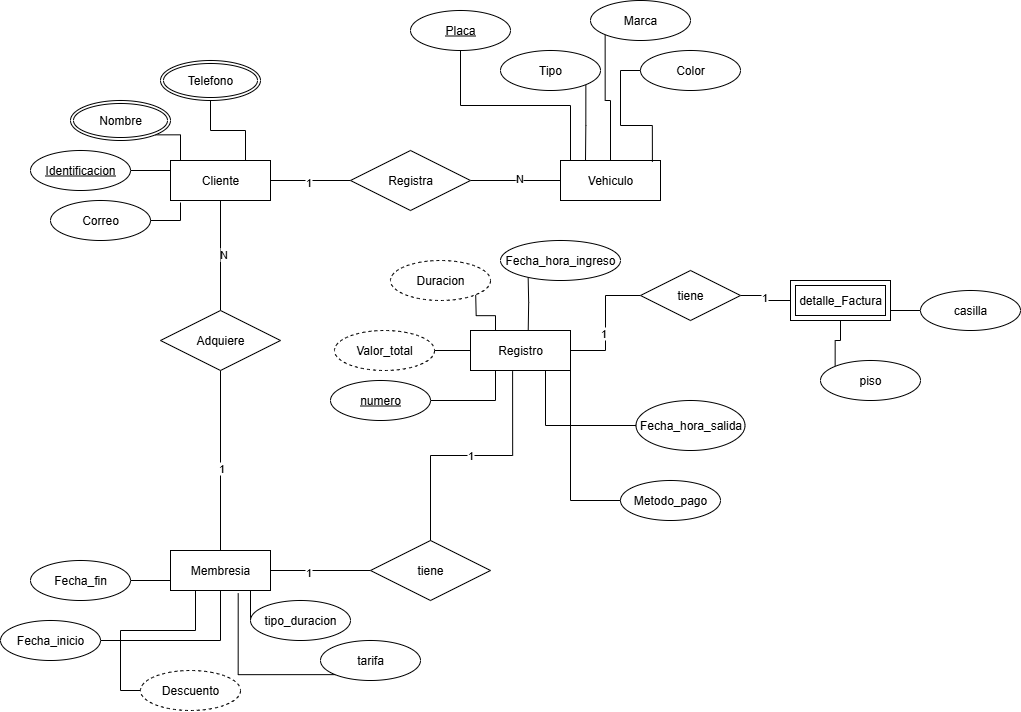

The diagram above was exported from draw.io. Its source (the exported page's mxGraphModel, read from the mxfile embedded in the PNG):
<mxGraphModel dx="1453" dy="788" grid="1" gridSize="10" guides="1" tooltips="1" connect="1" arrows="1" fold="1" page="1" pageScale="1" pageWidth="827" pageHeight="1169" math="0" shadow="0">
  <root>
    <mxCell id="0" />
    <mxCell id="1" parent="0" />
    <mxCell id="4PXN1R6N-ke1ZEh0B4Va-14" style="edgeStyle=orthogonalEdgeStyle;rounded=0;orthogonalLoop=1;jettySize=auto;html=1;exitX=1;exitY=0.5;exitDx=0;exitDy=0;endArrow=none;endFill=0;" parent="1" source="4PXN1R6N-ke1ZEh0B4Va-2" edge="1">
      <mxGeometry relative="1" as="geometry">
        <mxPoint x="430" y="190" as="targetPoint" />
      </mxGeometry>
    </mxCell>
    <mxCell id="4PXN1R6N-ke1ZEh0B4Va-29" value="1" style="edgeLabel;html=1;align=center;verticalAlign=middle;resizable=0;points=[];" parent="4PXN1R6N-ke1ZEh0B4Va-14" vertex="1" connectable="0">
      <mxGeometry x="-0.1056" y="-1" relative="1" as="geometry">
        <mxPoint as="offset" />
      </mxGeometry>
    </mxCell>
    <mxCell id="4PXN1R6N-ke1ZEh0B4Va-2" value="Cliente" style="whiteSpace=wrap;html=1;align=center;" parent="1" vertex="1">
      <mxGeometry x="250" y="170" width="100" height="40" as="geometry" />
    </mxCell>
    <mxCell id="SOjRQuKXjofGix37pY9R-1" style="edgeStyle=orthogonalEdgeStyle;rounded=0;orthogonalLoop=1;jettySize=auto;html=1;exitX=0.5;exitY=1;exitDx=0;exitDy=0;entryX=0.75;entryY=0;entryDx=0;entryDy=0;endArrow=none;endFill=0;" parent="1" target="4PXN1R6N-ke1ZEh0B4Va-2" edge="1" source="SOjRQuKXjofGix37pY9R-49">
      <mxGeometry relative="1" as="geometry">
        <mxPoint x="400" y="125" as="sourcePoint" />
      </mxGeometry>
    </mxCell>
    <mxCell id="4PXN1R6N-ke1ZEh0B4Va-8" value="Correo" style="ellipse;whiteSpace=wrap;html=1;align=center;" parent="1" vertex="1">
      <mxGeometry x="130" y="210" width="100" height="40" as="geometry" />
    </mxCell>
    <mxCell id="4PXN1R6N-ke1ZEh0B4Va-10" style="edgeStyle=orthogonalEdgeStyle;rounded=0;orthogonalLoop=1;jettySize=auto;html=1;exitX=1;exitY=0.5;exitDx=0;exitDy=0;entryX=0;entryY=0.25;entryDx=0;entryDy=0;endArrow=none;endFill=0;" parent="1" source="4PXN1R6N-ke1ZEh0B4Va-9" target="4PXN1R6N-ke1ZEh0B4Va-2" edge="1">
      <mxGeometry relative="1" as="geometry" />
    </mxCell>
    <mxCell id="4PXN1R6N-ke1ZEh0B4Va-9" value="Identificacion" style="ellipse;whiteSpace=wrap;html=1;align=center;fontStyle=4;" parent="1" vertex="1">
      <mxGeometry x="110" y="160" width="100" height="40" as="geometry" />
    </mxCell>
    <mxCell id="4PXN1R6N-ke1ZEh0B4Va-11" style="edgeStyle=orthogonalEdgeStyle;rounded=0;orthogonalLoop=1;jettySize=auto;html=1;exitX=1;exitY=1;exitDx=0;exitDy=0;entryX=0.1;entryY=0;entryDx=0;entryDy=0;entryPerimeter=0;endArrow=none;endFill=0;" parent="1" target="4PXN1R6N-ke1ZEh0B4Va-2" edge="1">
      <mxGeometry relative="1" as="geometry">
        <mxPoint x="234.83928421317069" y="144.3455876171878" as="sourcePoint" />
      </mxGeometry>
    </mxCell>
    <mxCell id="4PXN1R6N-ke1ZEh0B4Va-12" style="edgeStyle=orthogonalEdgeStyle;rounded=0;orthogonalLoop=1;jettySize=auto;html=1;exitX=1;exitY=0.5;exitDx=0;exitDy=0;entryX=0.1;entryY=1.05;entryDx=0;entryDy=0;entryPerimeter=0;endArrow=none;endFill=0;" parent="1" source="4PXN1R6N-ke1ZEh0B4Va-8" target="4PXN1R6N-ke1ZEh0B4Va-2" edge="1">
      <mxGeometry relative="1" as="geometry" />
    </mxCell>
    <mxCell id="4PXN1R6N-ke1ZEh0B4Va-16" style="edgeStyle=orthogonalEdgeStyle;rounded=0;orthogonalLoop=1;jettySize=auto;html=1;exitX=1;exitY=0.5;exitDx=0;exitDy=0;endArrow=none;endFill=0;" parent="1" source="4PXN1R6N-ke1ZEh0B4Va-15" edge="1">
      <mxGeometry relative="1" as="geometry">
        <mxPoint x="640" y="190" as="targetPoint" />
      </mxGeometry>
    </mxCell>
    <mxCell id="WLM_bVgc49vxQSqfVpOC-1" value="N" style="edgeLabel;html=1;align=center;verticalAlign=middle;resizable=0;points=[];" vertex="1" connectable="0" parent="4PXN1R6N-ke1ZEh0B4Va-16">
      <mxGeometry x="0.0498" y="3" relative="1" as="geometry">
        <mxPoint as="offset" />
      </mxGeometry>
    </mxCell>
    <mxCell id="4PXN1R6N-ke1ZEh0B4Va-15" value="Registra" style="shape=rhombus;perimeter=rhombusPerimeter;whiteSpace=wrap;html=1;align=center;" parent="1" vertex="1">
      <mxGeometry x="430" y="160" width="120" height="60" as="geometry" />
    </mxCell>
    <mxCell id="4PXN1R6N-ke1ZEh0B4Va-19" value="Vehiculo" style="whiteSpace=wrap;html=1;align=center;" parent="1" vertex="1">
      <mxGeometry x="640" y="170" width="100" height="40" as="geometry" />
    </mxCell>
    <mxCell id="4PXN1R6N-ke1ZEh0B4Va-60" style="edgeStyle=orthogonalEdgeStyle;rounded=0;orthogonalLoop=1;jettySize=auto;html=1;exitX=1;exitY=1;exitDx=0;exitDy=0;entryX=0.25;entryY=0;entryDx=0;entryDy=0;endArrow=none;endFill=0;" parent="1" source="4PXN1R6N-ke1ZEh0B4Va-21" target="4PXN1R6N-ke1ZEh0B4Va-19" edge="1">
      <mxGeometry relative="1" as="geometry" />
    </mxCell>
    <mxCell id="4PXN1R6N-ke1ZEh0B4Va-21" value="Tipo" style="ellipse;whiteSpace=wrap;html=1;align=center;" parent="1" vertex="1">
      <mxGeometry x="580" y="60" width="100" height="40" as="geometry" />
    </mxCell>
    <mxCell id="4PXN1R6N-ke1ZEh0B4Va-22" value="Color" style="ellipse;whiteSpace=wrap;html=1;align=center;" parent="1" vertex="1">
      <mxGeometry x="720" y="60" width="100" height="40" as="geometry" />
    </mxCell>
    <mxCell id="4PXN1R6N-ke1ZEh0B4Va-65" style="edgeStyle=orthogonalEdgeStyle;rounded=0;orthogonalLoop=1;jettySize=auto;html=1;exitX=0;exitY=1;exitDx=0;exitDy=0;entryX=0.5;entryY=0;entryDx=0;entryDy=0;endArrow=none;endFill=0;" parent="1" source="4PXN1R6N-ke1ZEh0B4Va-23" target="4PXN1R6N-ke1ZEh0B4Va-19" edge="1">
      <mxGeometry relative="1" as="geometry" />
    </mxCell>
    <mxCell id="4PXN1R6N-ke1ZEh0B4Va-23" value="Marca" style="ellipse;whiteSpace=wrap;html=1;align=center;" parent="1" vertex="1">
      <mxGeometry x="670" y="10" width="100" height="40" as="geometry" />
    </mxCell>
    <mxCell id="4PXN1R6N-ke1ZEh0B4Va-59" style="edgeStyle=orthogonalEdgeStyle;rounded=0;orthogonalLoop=1;jettySize=auto;html=1;exitX=0.5;exitY=1;exitDx=0;exitDy=0;entryX=0.1;entryY=0;entryDx=0;entryDy=0;entryPerimeter=0;endArrow=none;endFill=0;" parent="1" target="4PXN1R6N-ke1ZEh0B4Va-19" edge="1" source="4PXN1R6N-ke1ZEh0B4Va-64">
      <mxGeometry relative="1" as="geometry">
        <mxPoint x="625.1857720015937" y="164.20963869295144" as="sourcePoint" />
      </mxGeometry>
    </mxCell>
    <mxCell id="4PXN1R6N-ke1ZEh0B4Va-64" value="Placa" style="ellipse;whiteSpace=wrap;html=1;align=center;fontStyle=4;" parent="1" vertex="1">
      <mxGeometry x="490" y="20" width="100" height="40" as="geometry" />
    </mxCell>
    <mxCell id="4PXN1R6N-ke1ZEh0B4Va-66" style="edgeStyle=orthogonalEdgeStyle;rounded=0;orthogonalLoop=1;jettySize=auto;html=1;exitX=0;exitY=0.5;exitDx=0;exitDy=0;entryX=0.919;entryY=0.033;entryDx=0;entryDy=0;entryPerimeter=0;endArrow=none;endFill=0;" parent="1" source="4PXN1R6N-ke1ZEh0B4Va-22" target="4PXN1R6N-ke1ZEh0B4Va-19" edge="1">
      <mxGeometry relative="1" as="geometry" />
    </mxCell>
    <mxCell id="SOjRQuKXjofGix37pY9R-7" style="edgeStyle=orthogonalEdgeStyle;rounded=0;orthogonalLoop=1;jettySize=auto;html=1;exitX=0.5;exitY=1;exitDx=0;exitDy=0;entryX=0.5;entryY=0;entryDx=0;entryDy=0;endArrow=none;endFill=0;" parent="1" source="4PXN1R6N-ke1ZEh0B4Va-109" target="4PXN1R6N-ke1ZEh0B4Va-111" edge="1">
      <mxGeometry relative="1" as="geometry" />
    </mxCell>
    <mxCell id="SOjRQuKXjofGix37pY9R-8" value="1" style="edgeLabel;html=1;align=center;verticalAlign=middle;resizable=0;points=[];" parent="SOjRQuKXjofGix37pY9R-7" connectable="0" vertex="1">
      <mxGeometry x="0.0702" relative="1" as="geometry">
        <mxPoint as="offset" />
      </mxGeometry>
    </mxCell>
    <mxCell id="WLM_bVgc49vxQSqfVpOC-26" style="edgeStyle=orthogonalEdgeStyle;rounded=0;orthogonalLoop=1;jettySize=auto;html=1;exitX=1;exitY=1;exitDx=0;exitDy=0;entryX=0;entryY=0.5;entryDx=0;entryDy=0;endArrow=none;endFill=0;" edge="1" parent="1" source="4PXN1R6N-ke1ZEh0B4Va-111" target="WLM_bVgc49vxQSqfVpOC-25">
      <mxGeometry relative="1" as="geometry" />
    </mxCell>
    <mxCell id="WLM_bVgc49vxQSqfVpOC-29" style="edgeStyle=orthogonalEdgeStyle;rounded=0;orthogonalLoop=1;jettySize=auto;html=1;exitX=1;exitY=0.5;exitDx=0;exitDy=0;endArrow=none;endFill=0;" edge="1" parent="1" source="4PXN1R6N-ke1ZEh0B4Va-111" target="WLM_bVgc49vxQSqfVpOC-28">
      <mxGeometry relative="1" as="geometry" />
    </mxCell>
    <mxCell id="WLM_bVgc49vxQSqfVpOC-33" value="1" style="edgeLabel;html=1;align=center;verticalAlign=middle;resizable=0;points=[];" vertex="1" connectable="0" parent="WLM_bVgc49vxQSqfVpOC-29">
      <mxGeometry x="-0.2689" y="-1" relative="1" as="geometry">
        <mxPoint as="offset" />
      </mxGeometry>
    </mxCell>
    <mxCell id="4PXN1R6N-ke1ZEh0B4Va-111" value="Membresia" style="whiteSpace=wrap;html=1;align=center;" parent="1" vertex="1">
      <mxGeometry x="250" y="560" width="100" height="40" as="geometry" />
    </mxCell>
    <mxCell id="4PXN1R6N-ke1ZEh0B4Va-139" value="Metodo_pago" style="ellipse;whiteSpace=wrap;html=1;align=center;" parent="1" vertex="1">
      <mxGeometry x="700" y="490" width="100" height="40" as="geometry" />
    </mxCell>
    <mxCell id="SOjRQuKXjofGix37pY9R-9" style="edgeStyle=orthogonalEdgeStyle;rounded=0;orthogonalLoop=1;jettySize=auto;html=1;exitX=1;exitY=0.5;exitDx=0;exitDy=0;entryX=0;entryY=0.75;entryDx=0;entryDy=0;endArrow=none;endFill=0;" parent="1" source="4PXN1R6N-ke1ZEh0B4Va-151" target="4PXN1R6N-ke1ZEh0B4Va-111" edge="1">
      <mxGeometry relative="1" as="geometry" />
    </mxCell>
    <mxCell id="4PXN1R6N-ke1ZEh0B4Va-151" value="Fecha_fin" style="ellipse;whiteSpace=wrap;html=1;align=center;" parent="1" vertex="1">
      <mxGeometry x="110" y="570" width="100" height="40" as="geometry" />
    </mxCell>
    <mxCell id="SOjRQuKXjofGix37pY9R-10" style="edgeStyle=orthogonalEdgeStyle;rounded=0;orthogonalLoop=1;jettySize=auto;html=1;exitX=1;exitY=0.5;exitDx=0;exitDy=0;endArrow=none;endFill=0;entryX=0.5;entryY=1;entryDx=0;entryDy=0;" parent="1" source="4PXN1R6N-ke1ZEh0B4Va-152" edge="1" target="4PXN1R6N-ke1ZEh0B4Va-111">
      <mxGeometry relative="1" as="geometry">
        <mxPoint x="270.0000000000002" y="600.0000000000002" as="targetPoint" />
      </mxGeometry>
    </mxCell>
    <mxCell id="4PXN1R6N-ke1ZEh0B4Va-152" value="Fecha_inicio" style="ellipse;whiteSpace=wrap;html=1;align=center;" parent="1" vertex="1">
      <mxGeometry x="80" y="630" width="100" height="40" as="geometry" />
    </mxCell>
    <mxCell id="4PXN1R6N-ke1ZEh0B4Va-153" value="tarifa" style="ellipse;whiteSpace=wrap;html=1;align=center;" parent="1" vertex="1">
      <mxGeometry x="400" y="650" width="100" height="40" as="geometry" />
    </mxCell>
    <mxCell id="SOjRQuKXjofGix37pY9R-27" style="edgeStyle=orthogonalEdgeStyle;rounded=0;orthogonalLoop=1;jettySize=auto;html=1;exitX=0;exitY=0.5;exitDx=0;exitDy=0;entryX=0.25;entryY=1;entryDx=0;entryDy=0;endArrow=none;endFill=0;" parent="1" target="4PXN1R6N-ke1ZEh0B4Va-111" edge="1" source="SOjRQuKXjofGix37pY9R-50">
      <mxGeometry relative="1" as="geometry">
        <mxPoint x="414.7993866870811" y="565.7962437509277" as="sourcePoint" />
      </mxGeometry>
    </mxCell>
    <mxCell id="SOjRQuKXjofGix37pY9R-26" style="edgeStyle=orthogonalEdgeStyle;rounded=0;orthogonalLoop=1;jettySize=auto;html=1;exitX=0;exitY=1;exitDx=0;exitDy=0;entryX=0.677;entryY=1.072;entryDx=0;entryDy=0;entryPerimeter=0;endArrow=none;endFill=0;" parent="1" source="4PXN1R6N-ke1ZEh0B4Va-153" target="4PXN1R6N-ke1ZEh0B4Va-111" edge="1">
      <mxGeometry relative="1" as="geometry" />
    </mxCell>
    <mxCell id="WLM_bVgc49vxQSqfVpOC-31" style="edgeStyle=orthogonalEdgeStyle;rounded=0;orthogonalLoop=1;jettySize=auto;html=1;exitX=1;exitY=0.5;exitDx=0;exitDy=0;entryX=0;entryY=0.5;entryDx=0;entryDy=0;endArrow=none;endFill=0;" edge="1" parent="1" source="SOjRQuKXjofGix37pY9R-42" target="WLM_bVgc49vxQSqfVpOC-14">
      <mxGeometry relative="1" as="geometry" />
    </mxCell>
    <mxCell id="SOjRQuKXjofGix37pY9R-42" value="Valor_total" style="ellipse;whiteSpace=wrap;html=1;align=center;dashed=1;" parent="1" vertex="1">
      <mxGeometry x="414" y="340" width="100" height="40" as="geometry" />
    </mxCell>
    <mxCell id="WLM_bVgc49vxQSqfVpOC-18" style="edgeStyle=orthogonalEdgeStyle;rounded=0;orthogonalLoop=1;jettySize=auto;html=1;exitX=0;exitY=0.5;exitDx=0;exitDy=0;entryX=1;entryY=0.5;entryDx=0;entryDy=0;startArrow=none;startFill=0;endArrow=none;endFill=0;" edge="1" parent="1" source="SOjRQuKXjofGix37pY9R-46" target="WLM_bVgc49vxQSqfVpOC-17">
      <mxGeometry relative="1" as="geometry" />
    </mxCell>
    <mxCell id="WLM_bVgc49vxQSqfVpOC-20" value="1" style="edgeLabel;html=1;align=center;verticalAlign=middle;resizable=0;points=[];" vertex="1" connectable="0" parent="WLM_bVgc49vxQSqfVpOC-18">
      <mxGeometry x="0.1556" y="1" relative="1" as="geometry">
        <mxPoint as="offset" />
      </mxGeometry>
    </mxCell>
    <mxCell id="WLM_bVgc49vxQSqfVpOC-35" style="edgeStyle=orthogonalEdgeStyle;rounded=0;orthogonalLoop=1;jettySize=auto;html=1;exitX=1;exitY=0.75;exitDx=0;exitDy=0;endArrow=none;endFill=0;" edge="1" parent="1" source="SOjRQuKXjofGix37pY9R-46" target="WLM_bVgc49vxQSqfVpOC-34">
      <mxGeometry relative="1" as="geometry" />
    </mxCell>
    <mxCell id="SOjRQuKXjofGix37pY9R-46" value="detalle_Factura" style="shape=ext;margin=3;double=1;whiteSpace=wrap;html=1;align=center;" parent="1" vertex="1">
      <mxGeometry x="870" y="290" width="100" height="40" as="geometry" />
    </mxCell>
    <mxCell id="SOjRQuKXjofGix37pY9R-48" value="Nombre" style="ellipse;shape=doubleEllipse;margin=3;whiteSpace=wrap;html=1;align=center;" parent="1" vertex="1">
      <mxGeometry x="150" y="110" width="100" height="40" as="geometry" />
    </mxCell>
    <mxCell id="SOjRQuKXjofGix37pY9R-49" value="Telefono" style="ellipse;shape=doubleEllipse;margin=3;whiteSpace=wrap;html=1;align=center;" parent="1" vertex="1">
      <mxGeometry x="240" y="70" width="100" height="40" as="geometry" />
    </mxCell>
    <mxCell id="SOjRQuKXjofGix37pY9R-50" value="Descuento" style="ellipse;whiteSpace=wrap;html=1;align=center;dashed=1;" parent="1" vertex="1">
      <mxGeometry x="220" y="680" width="100" height="40" as="geometry" />
    </mxCell>
    <mxCell id="WLM_bVgc49vxQSqfVpOC-7" style="edgeStyle=orthogonalEdgeStyle;rounded=0;orthogonalLoop=1;jettySize=auto;html=1;exitX=0;exitY=0;exitDx=0;exitDy=0;startArrow=none;startFill=0;endArrow=none;endFill=0;" edge="1" parent="1" source="WLM_bVgc49vxQSqfVpOC-6" target="SOjRQuKXjofGix37pY9R-46">
      <mxGeometry relative="1" as="geometry" />
    </mxCell>
    <mxCell id="WLM_bVgc49vxQSqfVpOC-6" value="piso" style="ellipse;whiteSpace=wrap;html=1;align=center;" vertex="1" parent="1">
      <mxGeometry x="900" y="370" width="100" height="40" as="geometry" />
    </mxCell>
    <mxCell id="WLM_bVgc49vxQSqfVpOC-9" value="Fecha_hora_salida" style="ellipse;whiteSpace=wrap;html=1;align=center;" vertex="1" parent="1">
      <mxGeometry x="715.5" y="410" width="109" height="50" as="geometry" />
    </mxCell>
    <mxCell id="WLM_bVgc49vxQSqfVpOC-10" style="edgeStyle=orthogonalEdgeStyle;rounded=0;orthogonalLoop=1;jettySize=auto;html=1;exitX=0;exitY=1;exitDx=0;exitDy=0;entryX=0.577;entryY=0.017;entryDx=0;entryDy=0;startArrow=none;startFill=0;endArrow=none;endFill=0;entryPerimeter=0;" edge="1" parent="1" target="WLM_bVgc49vxQSqfVpOC-14">
      <mxGeometry relative="1" as="geometry">
        <mxPoint x="607.5735931288073" y="282.6776695296637" as="sourcePoint" />
        <mxPoint x="600" y="340" as="targetPoint" />
      </mxGeometry>
    </mxCell>
    <mxCell id="WLM_bVgc49vxQSqfVpOC-11" style="edgeStyle=orthogonalEdgeStyle;rounded=0;orthogonalLoop=1;jettySize=auto;html=1;exitX=1;exitY=1;exitDx=0;exitDy=0;entryX=0.25;entryY=0;entryDx=0;entryDy=0;startArrow=none;startFill=0;endArrow=none;endFill=0;" edge="1" parent="1" target="WLM_bVgc49vxQSqfVpOC-14">
      <mxGeometry relative="1" as="geometry">
        <mxPoint x="555.2006133129207" y="304.2037562490733" as="sourcePoint" />
        <mxPoint x="565.6999999999998" y="340.24" as="targetPoint" />
      </mxGeometry>
    </mxCell>
    <mxCell id="WLM_bVgc49vxQSqfVpOC-12" value="Fecha_hora_ingreso" style="ellipse;whiteSpace=wrap;html=1;align=center;" vertex="1" parent="1">
      <mxGeometry x="580" y="250" width="120" height="40" as="geometry" />
    </mxCell>
    <mxCell id="WLM_bVgc49vxQSqfVpOC-13" value="Duracion" style="ellipse;whiteSpace=wrap;html=1;align=center;dashed=1;" vertex="1" parent="1">
      <mxGeometry x="470" y="270" width="100" height="40" as="geometry" />
    </mxCell>
    <mxCell id="WLM_bVgc49vxQSqfVpOC-30" style="edgeStyle=orthogonalEdgeStyle;rounded=0;orthogonalLoop=1;jettySize=auto;html=1;exitX=1;exitY=1;exitDx=0;exitDy=0;entryX=0;entryY=0.5;entryDx=0;entryDy=0;endArrow=none;endFill=0;" edge="1" parent="1" source="WLM_bVgc49vxQSqfVpOC-14" target="4PXN1R6N-ke1ZEh0B4Va-139">
      <mxGeometry relative="1" as="geometry" />
    </mxCell>
    <mxCell id="WLM_bVgc49vxQSqfVpOC-14" value="Registro" style="shape=label;margin=3;double=1;whiteSpace=wrap;html=1;align=center;" vertex="1" parent="1">
      <mxGeometry x="550" y="340" width="100" height="40" as="geometry" />
    </mxCell>
    <mxCell id="WLM_bVgc49vxQSqfVpOC-15" style="edgeStyle=orthogonalEdgeStyle;rounded=0;orthogonalLoop=1;jettySize=auto;html=1;exitX=0;exitY=0.5;exitDx=0;exitDy=0;entryX=0.75;entryY=1;entryDx=0;entryDy=0;startArrow=none;startFill=0;endArrow=none;endFill=0;" edge="1" parent="1" source="WLM_bVgc49vxQSqfVpOC-9" target="WLM_bVgc49vxQSqfVpOC-14">
      <mxGeometry relative="1" as="geometry" />
    </mxCell>
    <mxCell id="WLM_bVgc49vxQSqfVpOC-19" style="edgeStyle=orthogonalEdgeStyle;rounded=0;orthogonalLoop=1;jettySize=auto;html=1;exitX=0;exitY=0.5;exitDx=0;exitDy=0;entryX=1;entryY=0.5;entryDx=0;entryDy=0;startArrow=none;startFill=0;endArrow=none;endFill=0;" edge="1" parent="1" source="WLM_bVgc49vxQSqfVpOC-17" target="WLM_bVgc49vxQSqfVpOC-14">
      <mxGeometry relative="1" as="geometry" />
    </mxCell>
    <mxCell id="WLM_bVgc49vxQSqfVpOC-21" value="1" style="edgeLabel;html=1;align=center;verticalAlign=middle;resizable=0;points=[];" vertex="1" connectable="0" parent="WLM_bVgc49vxQSqfVpOC-19">
      <mxGeometry x="0.1433" y="-3" relative="1" as="geometry">
        <mxPoint as="offset" />
      </mxGeometry>
    </mxCell>
    <mxCell id="WLM_bVgc49vxQSqfVpOC-17" value="tiene" style="shape=rhombus;perimeter=rhombusPerimeter;whiteSpace=wrap;html=1;align=center;" vertex="1" parent="1">
      <mxGeometry x="720" y="280" width="100" height="50" as="geometry" />
    </mxCell>
    <mxCell id="WLM_bVgc49vxQSqfVpOC-23" value="" style="edgeStyle=orthogonalEdgeStyle;rounded=0;orthogonalLoop=1;jettySize=auto;html=1;exitX=0.5;exitY=1;exitDx=0;exitDy=0;endArrow=none;endFill=0;" edge="1" parent="1" source="4PXN1R6N-ke1ZEh0B4Va-2" target="4PXN1R6N-ke1ZEh0B4Va-109">
      <mxGeometry relative="1" as="geometry">
        <mxPoint x="300" y="340" as="targetPoint" />
        <mxPoint x="300" y="210" as="sourcePoint" />
      </mxGeometry>
    </mxCell>
    <mxCell id="WLM_bVgc49vxQSqfVpOC-24" value="N" style="edgeLabel;html=1;align=center;verticalAlign=middle;resizable=0;points=[];" connectable="0" vertex="1" parent="WLM_bVgc49vxQSqfVpOC-23">
      <mxGeometry x="-0.0345" y="2" relative="1" as="geometry">
        <mxPoint as="offset" />
      </mxGeometry>
    </mxCell>
    <mxCell id="4PXN1R6N-ke1ZEh0B4Va-109" value="Adquiere" style="shape=rhombus;perimeter=rhombusPerimeter;whiteSpace=wrap;html=1;align=center;" parent="1" vertex="1">
      <mxGeometry x="240" y="320" width="120" height="60" as="geometry" />
    </mxCell>
    <mxCell id="WLM_bVgc49vxQSqfVpOC-25" value="tipo_duracion" style="ellipse;whiteSpace=wrap;html=1;align=center;" vertex="1" parent="1">
      <mxGeometry x="330" y="610" width="100" height="40" as="geometry" />
    </mxCell>
    <mxCell id="WLM_bVgc49vxQSqfVpOC-28" value="tiene" style="shape=rhombus;perimeter=rhombusPerimeter;whiteSpace=wrap;html=1;align=center;" vertex="1" parent="1">
      <mxGeometry x="450" y="550" width="120" height="60" as="geometry" />
    </mxCell>
    <mxCell id="WLM_bVgc49vxQSqfVpOC-32" value="1" style="edgeStyle=orthogonalEdgeStyle;rounded=0;orthogonalLoop=1;jettySize=auto;html=1;exitX=0.5;exitY=0;exitDx=0;exitDy=0;entryX=0.421;entryY=1.017;entryDx=0;entryDy=0;entryPerimeter=0;endArrow=none;endFill=0;" edge="1" parent="1" source="WLM_bVgc49vxQSqfVpOC-28" target="WLM_bVgc49vxQSqfVpOC-14">
      <mxGeometry relative="1" as="geometry" />
    </mxCell>
    <mxCell id="WLM_bVgc49vxQSqfVpOC-34" value="casilla" style="ellipse;whiteSpace=wrap;html=1;align=center;" vertex="1" parent="1">
      <mxGeometry x="1000" y="300" width="100" height="40" as="geometry" />
    </mxCell>
    <mxCell id="WLM_bVgc49vxQSqfVpOC-37" style="edgeStyle=orthogonalEdgeStyle;rounded=0;orthogonalLoop=1;jettySize=auto;html=1;exitX=1;exitY=0.5;exitDx=0;exitDy=0;entryX=0.25;entryY=1;entryDx=0;entryDy=0;endArrow=none;endFill=0;" edge="1" parent="1" source="WLM_bVgc49vxQSqfVpOC-36" target="WLM_bVgc49vxQSqfVpOC-14">
      <mxGeometry relative="1" as="geometry" />
    </mxCell>
    <mxCell id="WLM_bVgc49vxQSqfVpOC-36" value="&lt;u&gt;numero&lt;/u&gt;" style="ellipse;whiteSpace=wrap;html=1;align=center;" vertex="1" parent="1">
      <mxGeometry x="410" y="390" width="100" height="40" as="geometry" />
    </mxCell>
  </root>
</mxGraphModel>